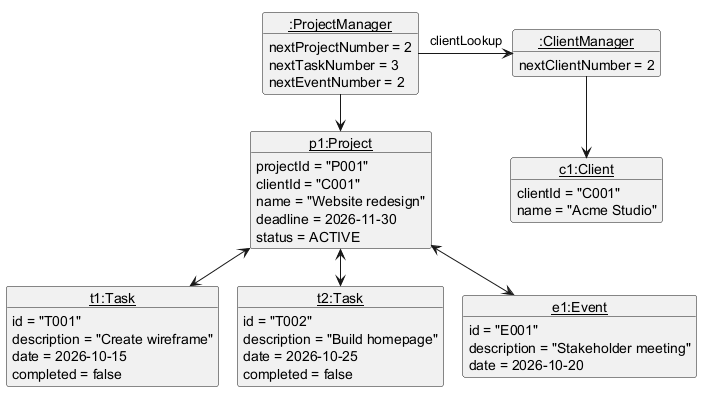

The diagram above was rendered by PlantUML. Its source (embedded in the PNG):
@startuml
' Object diagram: the model after these commands, in order:
'   client.add name/Acme Studio
'   project.add client/C001 name/Website redesign due/2026-11-30
'   task.add project/P001 name/Create wireframe date/2026-10-15
'   task.add project/P999 name/Draft copy date/2026-10-18      (rejected: P999 does not exist)
'   task.add project/P001 name/Build homepage date/2026-10-25
'   event.add project/P001 name/Stakeholder meeting date/2026-10-20
' Object names are underlined, as the course notation requires.
' The trashcan and other fields unrelated to creation are omitted.
!pragma layout smetana
hide circle
hide empty members
skinparam nodesep 50
skinparam ranksep 60

object "<u>:ProjectManager</u>" as pm {
  nextProjectNumber = 2
  nextTaskNumber = 3
  nextEventNumber = 2
}

object "<u>:ClientManager</u>" as cm {
  nextClientNumber = 2
}

object "<u>c1:Client</u>" as c1 {
  clientId = "C001"
  name = "Acme Studio"
}

object "<u>p1:Project</u>" as p1 {
  projectId = "P001"
  clientId = "C001"
  name = "Website redesign"
  deadline = 2026-11-30
  status = ACTIVE
}

object "<u>t1:Task</u>" as t1 {
  id = "T001"
  description = "Create wireframe"
  date = 2026-10-15
  completed = false
}

object "<u>t2:Task</u>" as t2 {
  id = "T002"
  description = "Build homepage"
  date = 2026-10-25
  completed = false
}

object "<u>e1:Event</u>" as e1 {
  id = "E001"
  description = "Stakeholder meeting"
  date = 2026-10-20
}

' Arrows show navigability, matching the fields in the code.
' One-way: the managers hold references, but the referenced objects do not refer back.
pm -right-> cm : "clientLookup"
cm -down-> c1
pm -down-> p1
' Two-way: p1 holds its tasks and events, and each one holds its project.
p1 <-down-> t1
p1 <-down-> t2
p1 <-down-> e1
@enduml